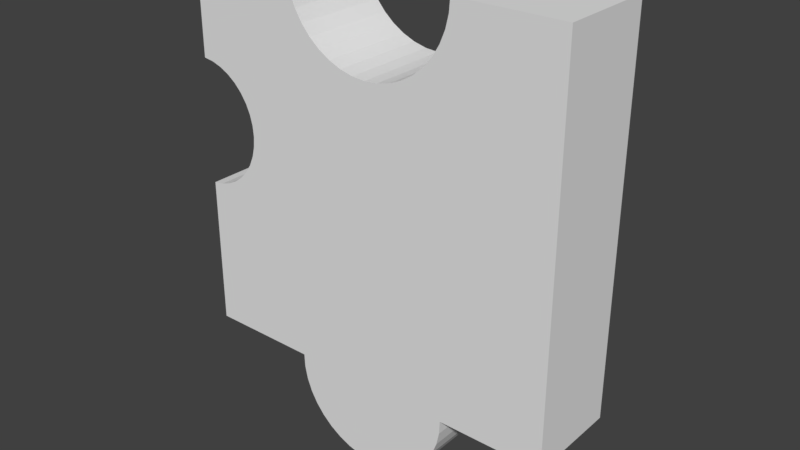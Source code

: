 # Source: p6.blend  (saved by Blender 2.79.0; exported with 4.5.12 LTS)
import bpy
from mathutils import Matrix  # noqa: F401  (used for matrix-valued properties, if any)

bpy.ops.wm.read_factory_settings(use_empty=True)
scene = bpy.context.scene
scene.name = 'Scene'

# ---- collections
col_collection_1 = bpy.data.collections.new('Collection 1'); scene.collection.children.link(col_collection_1)

# ---- world
world_world = bpy.data.worlds.new('World'); scene.world = world_world
world_world.color = (0.05088, 0.05088, 0.05088)
world_world.use_sun_shadow = False
world_world.sun_shadow_jitter_overblur = 0.0
world_world.cycles.sampling_method = 'MANUAL'

# ---- meshes
me_9_012 = bpy.data.meshes.new('9.012')
me_9_012.from_pydata([(0.2065, 0.125, -0.4174), (0.4825, 0.125, -0.4174), (0.2065, -0.125, -0.4174), (0.4825, -0.125, -0.4174), (0.205, -0.125, -0.4523), (0.205, 0.125, -0.4523), (0.1979, -0.125, -0.4864), (0.1979, 0.125, -0.4864), (0.1855, -0.125, -0.519), (0.1855, 0.125, -0.519), (0.168, -0.125, -0.5492), (0.168, 0.125, -0.5492), (0.1458, -0.125, -0.5762), (0.1458, 0.125, -0.5762), (0.1197, -0.125, -0.5993), (0.1197, 0.125, -0.5993), (0.09017, -0.125, -0.6179), (0.09017, 0.125, -0.6179), (0.05806, -0.125, -0.6316), (0.05806, 0.125, -0.6316), (0.02417, -0.125, -0.6399), (0.02417, 0.125, -0.6399), (-0.01061, -0.125, -0.6427), (-0.01061, 0.125, -0.6427), (-0.04539, -0.125, -0.6399), (-0.04539, 0.125, -0.6399), (-0.07928, -0.125, -0.6316), (-0.07928, 0.125, -0.6316), (-0.1114, -0.125, -0.6179), (-0.1114, 0.125, -0.6179), (-0.1409, -0.125, -0.5993), (-0.1409, 0.125, -0.5993), (-0.1671, -0.125, -0.5762), (-0.1671, 0.125, -0.5762), (-0.1892, -0.125, -0.5492), (-0.1892, 0.125, -0.5492), (-0.2067, -0.125, -0.519), (-0.2067, 0.125, -0.519), (-0.2191, -0.125, -0.4864), (-0.2191, 0.125, -0.4864), (-0.2262, -0.125, -0.4523), (-0.2262, 0.125, -0.4523), (-0.2277, -0.125, -0.4174), (-0.2277, 0.125, -0.4174), (-0.5175, 0.125, -0.4174), (-0.5175, -0.125, -0.4174), (-0.5175, 0.125, -0.02317), (-0.5175, -0.125, -0.02317), (-0.4903, 0.125, -0.0192), (-0.4903, -0.125, -0.0192), (-0.4642, 0.125, -0.01075), (-0.4642, -0.125, -0.01075), (-0.4398, 0.125, 0.00194), (-0.4398, -0.125, 0.00194), (-0.4179, 0.125, 0.01852), (-0.4179, -0.125, 0.01852), (-0.3991, 0.125, 0.03852), (-0.3991, -0.125, 0.03852), (-0.3839, 0.125, 0.06139), (-0.3839, -0.125, 0.06139), (-0.3727, 0.125, 0.08647), (-0.3727, -0.125, 0.08647), (-0.3659, 0.125, 0.1131), (-0.3659, -0.125, 0.1131), (-0.3636, 0.125, 0.1404), (-0.3636, -0.125, 0.1404), (-0.3659, 0.125, 0.1678), (-0.3659, -0.125, 0.1678), (-0.3727, 0.125, 0.1944), (-0.3727, -0.125, 0.1944), (-0.3839, 0.125, 0.2195), (-0.3839, -0.125, 0.2195), (-0.3991, 0.125, 0.2424), (-0.3991, -0.125, 0.2424), (-0.4179, 0.125, 0.2624), (-0.4179, -0.125, 0.2624), (-0.4398, 0.125, 0.2789), (-0.4398, -0.125, 0.2789), (-0.4642, 0.125, 0.2916), (-0.4642, -0.125, 0.2916), (-0.4903, 0.125, 0.3001), (-0.4903, -0.125, 0.3001), (-0.5175, 0.125, 0.304), (-0.5175, -0.125, 0.304), (-0.5175, 0.125, 0.5826), (-0.5175, -0.125, 0.5826), (-0.2315, 0.125, 0.5826), (-0.2315, -0.125, 0.5826), (-0.2288, 0.125, 0.548), (-0.2288, -0.125, 0.548), (-0.2207, 0.125, 0.5142), (-0.2207, -0.125, 0.5142), (-0.2074, 0.125, 0.4821), (-0.2074, -0.125, 0.4821), (-0.1893, 0.125, 0.4524), (-0.1893, -0.125, 0.4524), (-0.1667, 0.125, 0.426), (-0.1667, -0.125, 0.426), (-0.1403, 0.125, 0.4035), (-0.1403, -0.125, 0.4035), (-0.1106, 0.125, 0.3853), (-0.1106, -0.125, 0.3853), (-0.07853, 0.125, 0.372), (-0.07853, -0.125, 0.372), (-0.04474, 0.125, 0.3639), (-0.04474, -0.125, 0.3639), (-0.0101, 0.125, 0.3612), (-0.0101, -0.125, 0.3612), (0.02454, 0.125, 0.3639), (0.02454, -0.125, 0.3639), (0.05833, 0.125, 0.372), (0.05833, -0.125, 0.372), (0.09043, 0.125, 0.3853), (0.09043, -0.125, 0.3853), (0.1201, 0.125, 0.4035), (0.1201, -0.125, 0.4035), (0.1465, 0.125, 0.426), (0.1465, -0.125, 0.426), (0.1691, 0.125, 0.4524), (0.1691, -0.125, 0.4524), (0.1872, 0.125, 0.4821), (0.1872, -0.125, 0.4821), (0.2005, 0.125, 0.5142), (0.2005, -0.125, 0.5142), (0.2086, 0.125, 0.548), (0.2086, -0.125, 0.548), (0.2113, 0.125, 0.5826), (0.2113, -0.125, 0.5826), (0.4825, 0.125, 0.5826), (0.4825, -0.125, 0.5826)], [], [(54, 56, 58, 60, 62, 64, 66, 68, 70, 72, 74, 76, 78, 80, 82, 84, 86, 88, 90, 92, 94, 96, 98, 100, 102, 104, 106, 108, 110, 112, 114, 116, 118, 120, 122, 124, 126, 128, 1, 0, 5, 7, 9, 11, 13, 15, 17, 19, 21, 23, 25, 27, 29, 31, 33, 35, 37, 39, 41, 43, 44, 46, 48, 50, 52), (82, 83, 85, 84), (47, 49, 48, 46), (34, 35, 33, 32), (95, 97, 96, 94), (128, 129, 3, 1), (105, 107, 106, 104), (113, 115, 114, 112), (24, 25, 23, 22), (103, 105, 104, 102), (12, 13, 11, 10), (49, 51, 50, 48), (59, 61, 60, 58), (36, 37, 35, 34), (63, 65, 64, 62), (16, 17, 15, 14), (67, 69, 68, 66), (84, 85, 87, 86), (18, 19, 17, 16), (79, 81, 80, 78), (81, 83, 82, 80), (38, 39, 37, 36), (123, 125, 124, 122), (8, 9, 7, 6), (77, 79, 78, 76), (107, 109, 108, 106), (89, 91, 90, 88), (53, 55, 54, 52), (97, 99, 98, 96), (20, 21, 19, 18), (14, 15, 13, 12), (99, 101, 100, 98), (32, 33, 31, 30), (40, 41, 39, 38), (69, 71, 70, 68), (51, 53, 52, 50), (55, 57, 56, 54), (26, 27, 25, 24), (125, 127, 126, 124), (109, 111, 110, 108), (42, 43, 41, 40), (75, 77, 76, 74), (73, 75, 74, 72), (30, 31, 29, 28), (91, 93, 92, 90), (44, 45, 47, 46), (57, 59, 58, 56), (119, 121, 120, 118), (4, 5, 0, 2), (61, 63, 62, 60), (10, 11, 9, 8), (93, 95, 94, 92), (87, 89, 88, 86), (71, 73, 72, 70), (101, 103, 102, 100), (121, 123, 122, 120), (1, 3, 2, 0), (121, 119, 117, 115, 113, 111, 109, 107, 105, 103, 101, 99, 97, 95, 93, 91, 89, 87, 85, 83, 81, 79, 77, 75, 73, 71, 69, 67, 65, 63, 61, 59, 57, 55, 53, 51, 49, 47, 45, 42, 40, 38, 36, 34, 32, 30, 28, 26, 24, 22, 20, 18, 16, 14, 12, 10, 8, 6, 4, 2, 3, 129, 127, 125, 123), (6, 7, 5, 4), (65, 67, 66, 64), (43, 42, 45, 44), (117, 119, 118, 116), (126, 127, 129, 128), (115, 117, 116, 114), (111, 113, 112, 110), (28, 29, 27, 26), (22, 23, 21, 20)])
_uv = me_9_012.uv_layers.new(name='UVMap')
_uv.uv.foreach_set('vector', [0.5598, 0.223, 0.5692, 0.233, 0.5768, 0.2444, 0.5824, 0.2569, 0.5858, 0.2702, 0.587, 0.2839, 0.5858, 0.2976, 0.5824, 0.3109, 0.5768, 0.3234, 0.5692, 0.3349, 0.5598, 0.3449, 0.5488, 0.3532, 0.5367, 0.3595, 0.5236, 0.3637, 0.51, 0.3657, 0.51, 0.505, 0.653, 0.505, 0.6543, 0.4877, 0.6584, 0.4708, 0.665, 0.4547, 0.6741, 0.4399, 0.6854, 0.4267, 0.6986, 0.4154, 0.7134, 0.4063, 0.7295, 0.3997, 0.7464, 0.3956, 0.7637, 0.3943, 0.781, 0.3956, 0.7979, 0.3997, 0.814, 0.4063, 0.8288, 0.4154, 0.842, 0.4267, 0.8533, 0.4399, 0.8623, 0.4547, 0.869, 0.4708, 0.8731, 0.4877, 0.8744, 0.505, 1.01, 0.505, 1.01, 0.005, 0.872, 0.005, 0.8712, -0.01243, 0.8677, -0.02952, 0.8615, -0.04582, 0.8527, -0.06091, 0.8417, -0.0744, 0.8286, -0.08596, 0.8138, -0.09527, 0.7978, -0.1021, 0.7808, -0.1063, 0.7634, -0.1077, 0.746, -0.1063, 0.7291, -0.1021, 0.713, -0.09527, 0.6983, -0.08596, 0.6852, -0.0744, 0.6742, -0.06091, 0.6654, -0.04582, 0.6592, -0.02952, 0.6556, -0.01243, 0.6549, 0.005, 0.51, 0.005, 0.51, 0.2021, 0.5236, 0.2041, 0.5367, 0.2083, 0.5488, 0.2147, 0.625, 0.3657, 0.5, 0.3657, 0.5, 0.505, 0.625, 0.505, 0.51, 0.5, 0.5236, 0.5, 0.5236, 0.625, 0.51, 0.625, 0.5, 0.9391, 0.625, 0.9391, 0.625, 0.9256, 0.5, 0.9256, 0.5, 0.4399, 0.5, 0.4267, 0.625, 0.4267, 0.625, 0.4399, 0.625, 0.505, 0.5, 0.505, 0.5, 0.005, 0.625, 0.005, 0.7464, 0.5, 0.7637, 0.5, 0.7637, 0.625, 0.7464, 0.625, 0.814, 0.5, 0.8288, 0.5, 0.8288, 0.625, 0.814, 0.625, 0.746, 0.5, 0.746, 0.625, 0.7634, 0.625, 0.7634, 0.5, 0.7295, 0.5, 0.7464, 0.5, 0.7464, 0.625, 0.7295, 0.625, 0.5, 0.9256, 0.625, 0.9256, 0.625, 0.9391, 0.5, 0.9391, 0.5236, 0.5, 0.5367, 0.5, 0.5367, 0.625, 0.5236, 0.625, 0.5, 0.2444, 0.5, 0.2569, 0.625, 0.2569, 0.625, 0.2444, 0.5, 0.9542, 0.625, 0.9542, 0.625, 0.9391, 0.5, 0.9391, 0.5, 0.2702, 0.5, 0.2839, 0.625, 0.2839, 0.625, 0.2702, 0.8138, 0.5, 0.8138, 0.625, 0.8286, 0.625, 0.8286, 0.5, 0.5, 0.2976, 0.5, 0.3109, 0.625, 0.3109, 0.625, 0.2976, 0.51, 0.625, 0.51, 0.5, 0.653, 0.5, 0.653, 0.625, 0.7978, 0.5, 0.7978, 0.625, 0.8138, 0.625, 0.8138, 0.5, 0.5367, 0.5, 0.5236, 0.5, 0.5236, 0.625, 0.5367, 0.625, 0.5236, 0.5, 0.51, 0.5, 0.51, 0.625, 0.5236, 0.625, 0.5, 0.9705, 0.625, 0.9705, 0.625, 0.9542, 0.5, 0.9542, 0.5, 0.4708, 0.5, 0.4877, 0.625, 0.4877, 0.625, 0.4708, 0.5, 0.9542, 0.625, 0.9542, 0.625, 0.9705, 0.5, 0.9705, 0.5488, 0.5, 0.5367, 0.5, 0.5367, 0.625, 0.5488, 0.625, 0.7637, 0.5, 0.781, 0.5, 0.781, 0.625, 0.7637, 0.625, 0.5, 0.4877, 0.5, 0.4708, 0.625, 0.4708, 0.625, 0.4877, 0.5488, 0.5, 0.5598, 0.5, 0.5598, 0.625, 0.5488, 0.625, 0.6854, 0.5, 0.6986, 0.5, 0.6986, 0.625, 0.6854, 0.625, 0.7808, 0.5, 0.7808, 0.625, 0.7978, 0.625, 0.7978, 0.5, 0.8286, 0.5, 0.8286, 0.625, 0.8417, 0.625, 0.8417, 0.5, 0.6986, 0.5, 0.7134, 0.5, 0.7134, 0.625, 0.6986, 0.625, 0.6852, 0.5, 0.6852, 0.625, 0.6983, 0.625, 0.6983, 0.5, 0.5, 0.9876, 0.625, 0.9876, 0.625, 0.9705, 0.5, 0.9705, 0.5, 0.3109, 0.5, 0.3234, 0.625, 0.3234, 0.625, 0.3109, 0.5367, 0.5, 0.5488, 0.5, 0.5488, 0.625, 0.5367, 0.625, 0.5, 0.223, 0.5, 0.233, 0.625, 0.233, 0.625, 0.223, 0.7291, 0.5, 0.7291, 0.625, 0.746, 0.625, 0.746, 0.5, 0.5, 0.4877, 0.5, 0.505, 0.625, 0.505, 0.625, 0.4877, 0.781, 0.5, 0.7979, 0.5, 0.7979, 0.625, 0.781, 0.625, 0.5, 0.005, 0.625, 0.005, 0.625, -0.01243, 0.5, -0.01243, 0.5598, 0.5, 0.5488, 0.5, 0.5488, 0.625, 0.5598, 0.625, 0.5, 0.3349, 0.5, 0.3449, 0.625, 0.3449, 0.625, 0.3349, 0.6983, 0.5, 0.6983, 0.625, 0.713, 0.625, 0.713, 0.5, 0.5, 0.4708, 0.5, 0.4547, 0.625, 0.4547, 0.625, 0.4708, 0.625, 0.005, 0.5, 0.005, 0.5, 0.2021, 0.625, 0.2021, 0.5, 0.233, 0.5, 0.2444, 0.625, 0.2444, 0.625, 0.233, 0.5, 0.4399, 0.5, 0.4547, 0.625, 0.4547, 0.625, 0.4399, 0.5, 0.9876, 0.625, 0.9876, 0.625, 1.005, 0.5, 1.005, 0.5, 0.2569, 0.5, 0.2702, 0.625, 0.2702, 0.625, 0.2569, 0.5, 0.9391, 0.625, 0.9391, 0.625, 0.9542, 0.5, 0.9542, 0.5, 0.4547, 0.5, 0.4399, 0.625, 0.4399, 0.625, 0.4547, 0.5, 0.505, 0.5, 0.4877, 0.625, 0.4877, 0.625, 0.505, 0.5, 0.3234, 0.5, 0.3349, 0.625, 0.3349, 0.625, 0.3234, 0.7134, 0.5, 0.7295, 0.5, 0.7295, 0.625, 0.7134, 0.625, 0.5, 0.4547, 0.5, 0.4708, 0.625, 0.4708, 0.625, 0.4547, 0.01, 0.625, 0.01, 0.5, -0.128, 0.5, -0.128, 0.625, 0.8977, 0.6284, 0.8918, 0.6187, 0.8844, 0.6101, 0.8758, 0.6027, 0.8662, 0.5968, 0.8557, 0.5925, 0.8446, 0.59, 0.8332, 0.5891, 0.8218, 0.5901, 0.8107, 0.5929, 0.8001, 0.5973, 0.7904, 0.6034, 0.7816, 0.6108, 0.7741, 0.6196, 0.7681, 0.6294, 0.7636, 0.6399, 0.7609, 0.6511, 0.7599, 0.6625, 0.666, 0.6631, 0.6668, 0.5716, 0.6757, 0.5702, 0.6843, 0.5674, 0.6924, 0.5631, 0.6996, 0.5576, 0.7058, 0.551, 0.7109, 0.5435, 0.7146, 0.5352, 0.717, 0.5264, 0.7178, 0.5174, 0.7171, 0.5084, 0.7149, 0.4997, 0.7113, 0.4915, 0.7064, 0.484, 0.7003, 0.4775, 0.6932, 0.4721, 0.6852, 0.468, 0.6766, 0.4652, 0.6677, 0.464, 0.6688, 0.3344, 0.764, 0.3337, 0.7646, 0.3223, 0.767, 0.311, 0.7712, 0.3003, 0.777, 0.2903, 0.7843, 0.2814, 0.793, 0.2737, 0.8027, 0.2675, 0.8133, 0.263, 0.8245, 0.2601, 0.8359, 0.2591, 0.8473, 0.26, 0.8584, 0.2626, 0.8689, 0.267, 0.8785, 0.2731, 0.8871, 0.2806, 0.8942, 0.2894, 0.8999, 0.2993, 0.9039, 0.31, 0.9061, 0.3212, 0.9065, 0.3327, 0.9971, 0.332, 0.9943, 0.6608, 0.9053, 0.6614, 0.9045, 0.65, 0.9019, 0.6389, 0.5, 0.9705, 0.625, 0.9705, 0.625, 0.9876, 0.5, 0.9876, 0.5, 0.2839, 0.5, 0.2976, 0.625, 0.2976, 0.625, 0.2839, 0.6549, 0.625, 0.6549, 0.5, 0.51, 0.5, 0.51, 0.625, 0.5, 0.4267, 0.5, 0.4399, 0.625, 0.4399, 0.625, 0.4267, 0.8744, 0.625, 0.8744, 0.5, 1.01, 0.5, 1.01, 0.625, 0.8288, 0.5, 0.842, 0.5, 0.842, 0.625, 0.8288, 0.625, 0.7979, 0.5, 0.814, 0.5, 0.814, 0.625, 0.7979, 0.625, 0.713, 0.5, 0.713, 0.625, 0.7291, 0.625, 0.7291, 0.5, 0.7634, 0.5, 0.7634, 0.625, 0.7808, 0.625, 0.7808, 0.5])
me_9_012.use_remesh_preserve_volume = False
me_9_012.use_remesh_preserve_attributes = False
me_9_012.use_mirror_vertex_groups = False
me_9_012.update()

# ---- objects
ob_6 = bpy.data.objects.new('6', me_9_012)

# ---- transforms, parenting, visibility, modifiers, constraints
ob_6.location = (2.537, 0.125, 1.427)
ob_6.lineart.crease_threshold = 0.0

# ---- collection membership
col_collection_1.objects.link(ob_6)

# ---- scene / render settings (as saved in the file)
scene.frame_start = 1; scene.frame_end = 250; scene.frame_set(1)
scene.render.engine = 'BLENDER_EEVEE_NEXT'
scene.render.resolution_percentage = 50
scene.render.dither_intensity = 0.0
scene.cycles.use_denoising = False
scene.cycles.samples = 128
scene.cycles.sampling_pattern = 'TABULATED_SOBOL'
scene.cycles.use_adaptive_sampling = False
scene.cycles.use_light_tree = False
scene.cycles.blur_glossy = 0.0
scene.cycles.sample_clamp_indirect = 0.0
scene.view_settings.view_transform = 'Standard'
bpy.context.view_layer.update()

# ---- added for rendering (the .blend has no active camera and no usable light): camera, sun
cam_auto = bpy.data.cameras.new('AutoCamera')
cam_auto.lens = 50.0
cam_auto.sensor_width = 36.0
cam_auto.clip_end = 1000.0
ob_auto_camera = bpy.data.objects.new('AutoCamera', cam_auto)
scene.collection.objects.link(ob_auto_camera)
ob_auto_camera.location = (4.00149, -1.65279, 2.58253)
ob_auto_camera.rotation_euler = (1.09748, -7.21219e-08, 0.694738)
scene.camera = ob_auto_camera
light_auto_sun = bpy.data.lights.new('AutoSun', 'SUN')
light_auto_sun.energy = 3.0
light_auto_sun.angle = 0.0523599
ob_auto_sun = bpy.data.objects.new('AutoSun', light_auto_sun)
scene.collection.objects.link(ob_auto_sun)
ob_auto_sun.rotation_euler = (0.872665, 0.174533, 0.523599)
bpy.context.view_layer.update()
